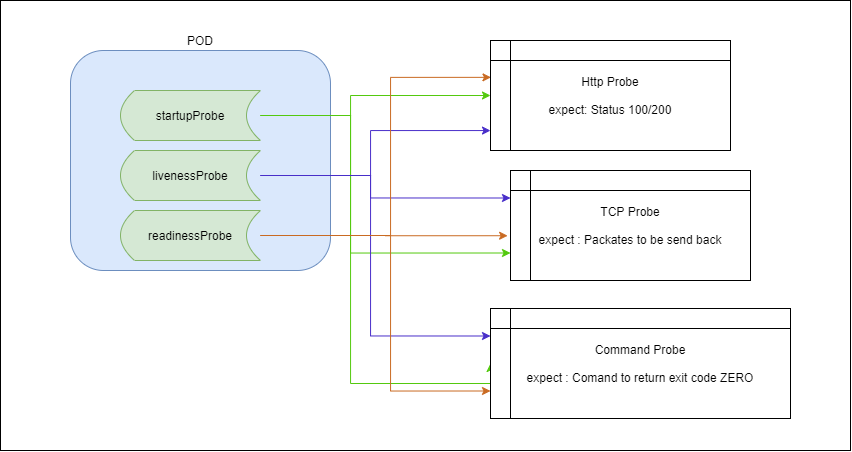

The diagram above was exported from draw.io. Its source (the exported page's mxGraphModel, read from the mxfile embedded in the PNG):
<mxGraphModel dx="1221" dy="705" grid="1" gridSize="10" guides="1" tooltips="1" connect="1" arrows="1" fold="1" page="1" pageScale="1" pageWidth="1169" pageHeight="827" math="0" shadow="0">
  <root>
    <mxCell id="RJbEKLWU_DQOB63yT254-0" />
    <mxCell id="RJbEKLWU_DQOB63yT254-1" parent="RJbEKLWU_DQOB63yT254-0" />
    <mxCell id="RJbEKLWU_DQOB63yT254-6" value="" style="rounded=0;whiteSpace=wrap;html=1;strokeColor=#000000;" vertex="1" parent="RJbEKLWU_DQOB63yT254-1">
      <mxGeometry x="30" y="30" width="850" height="450" as="geometry" />
    </mxCell>
    <mxCell id="RJbEKLWU_DQOB63yT254-2" value="POD" style="rounded=1;whiteSpace=wrap;html=1;strokeColor=#6c8ebf;fillColor=#dae8fc;labelPosition=center;verticalLabelPosition=top;align=center;verticalAlign=bottom;" vertex="1" parent="RJbEKLWU_DQOB63yT254-1">
      <mxGeometry x="100" y="80" width="260" height="220" as="geometry" />
    </mxCell>
    <mxCell id="RJbEKLWU_DQOB63yT254-10" style="edgeStyle=orthogonalEdgeStyle;rounded=0;orthogonalLoop=1;jettySize=auto;html=1;strokeColor=#53C90E;" edge="1" parent="RJbEKLWU_DQOB63yT254-1" source="RJbEKLWU_DQOB63yT254-3" target="RJbEKLWU_DQOB63yT254-7">
      <mxGeometry relative="1" as="geometry">
        <Array as="points">
          <mxPoint x="380" y="145" />
          <mxPoint x="380" y="125" />
        </Array>
      </mxGeometry>
    </mxCell>
    <mxCell id="RJbEKLWU_DQOB63yT254-12" style="edgeStyle=orthogonalEdgeStyle;rounded=0;orthogonalLoop=1;jettySize=auto;html=1;entryX=0;entryY=0.5;entryDx=0;entryDy=0;strokeColor=#53C90E;" edge="1" parent="RJbEKLWU_DQOB63yT254-1" source="RJbEKLWU_DQOB63yT254-3" target="RJbEKLWU_DQOB63yT254-9">
      <mxGeometry relative="1" as="geometry">
        <Array as="points">
          <mxPoint x="380" y="145" />
          <mxPoint x="380" y="413" />
        </Array>
      </mxGeometry>
    </mxCell>
    <mxCell id="RJbEKLWU_DQOB63yT254-22" style="edgeStyle=orthogonalEdgeStyle;rounded=0;orthogonalLoop=1;jettySize=auto;html=1;entryX=0;entryY=0.75;entryDx=0;entryDy=0;strokeColor=#53C90E;" edge="1" parent="RJbEKLWU_DQOB63yT254-1" source="RJbEKLWU_DQOB63yT254-3" target="RJbEKLWU_DQOB63yT254-8">
      <mxGeometry relative="1" as="geometry">
        <Array as="points">
          <mxPoint x="380" y="145" />
          <mxPoint x="380" y="283" />
        </Array>
      </mxGeometry>
    </mxCell>
    <mxCell id="RJbEKLWU_DQOB63yT254-3" value="startupProbe" style="shape=dataStorage;whiteSpace=wrap;html=1;strokeColor=#82b366;fillColor=#d5e8d4;" vertex="1" parent="RJbEKLWU_DQOB63yT254-1">
      <mxGeometry x="150" y="120" width="140" height="50" as="geometry" />
    </mxCell>
    <mxCell id="RJbEKLWU_DQOB63yT254-13" style="edgeStyle=orthogonalEdgeStyle;rounded=0;orthogonalLoop=1;jettySize=auto;html=1;strokeColor=#482EC9;" edge="1" parent="RJbEKLWU_DQOB63yT254-1" source="RJbEKLWU_DQOB63yT254-4" target="RJbEKLWU_DQOB63yT254-7">
      <mxGeometry relative="1" as="geometry">
        <Array as="points">
          <mxPoint x="400" y="205" />
          <mxPoint x="400" y="160" />
        </Array>
      </mxGeometry>
    </mxCell>
    <mxCell id="RJbEKLWU_DQOB63yT254-14" style="edgeStyle=orthogonalEdgeStyle;rounded=0;orthogonalLoop=1;jettySize=auto;html=1;entryX=0;entryY=0.25;entryDx=0;entryDy=0;strokeColor=#482EC9;" edge="1" parent="RJbEKLWU_DQOB63yT254-1" source="RJbEKLWU_DQOB63yT254-4" target="RJbEKLWU_DQOB63yT254-8">
      <mxGeometry relative="1" as="geometry">
        <Array as="points">
          <mxPoint x="400" y="205" />
          <mxPoint x="400" y="227" />
        </Array>
      </mxGeometry>
    </mxCell>
    <mxCell id="RJbEKLWU_DQOB63yT254-15" style="edgeStyle=orthogonalEdgeStyle;rounded=0;orthogonalLoop=1;jettySize=auto;html=1;entryX=0;entryY=0.25;entryDx=0;entryDy=0;strokeColor=#482EC9;" edge="1" parent="RJbEKLWU_DQOB63yT254-1" source="RJbEKLWU_DQOB63yT254-4" target="RJbEKLWU_DQOB63yT254-9">
      <mxGeometry relative="1" as="geometry">
        <Array as="points">
          <mxPoint x="400" y="205" />
          <mxPoint x="400" y="365" />
        </Array>
      </mxGeometry>
    </mxCell>
    <mxCell id="RJbEKLWU_DQOB63yT254-4" value="livenessProbe" style="shape=dataStorage;whiteSpace=wrap;html=1;strokeColor=#82b366;fillColor=#d5e8d4;" vertex="1" parent="RJbEKLWU_DQOB63yT254-1">
      <mxGeometry x="150" y="180" width="140" height="50" as="geometry" />
    </mxCell>
    <mxCell id="RJbEKLWU_DQOB63yT254-16" style="edgeStyle=orthogonalEdgeStyle;rounded=0;orthogonalLoop=1;jettySize=auto;html=1;entryX=0.002;entryY=0.335;entryDx=0;entryDy=0;entryPerimeter=0;strokeColor=#C96A22;" edge="1" parent="RJbEKLWU_DQOB63yT254-1" source="RJbEKLWU_DQOB63yT254-5" target="RJbEKLWU_DQOB63yT254-7">
      <mxGeometry relative="1" as="geometry">
        <Array as="points">
          <mxPoint x="420" y="265" />
          <mxPoint x="420" y="107" />
        </Array>
      </mxGeometry>
    </mxCell>
    <mxCell id="RJbEKLWU_DQOB63yT254-18" style="edgeStyle=orthogonalEdgeStyle;rounded=0;orthogonalLoop=1;jettySize=auto;html=1;entryX=0;entryY=0.75;entryDx=0;entryDy=0;strokeColor=#C96A22;" edge="1" parent="RJbEKLWU_DQOB63yT254-1" source="RJbEKLWU_DQOB63yT254-5" target="RJbEKLWU_DQOB63yT254-9">
      <mxGeometry relative="1" as="geometry">
        <Array as="points">
          <mxPoint x="420" y="265" />
          <mxPoint x="420" y="421" />
        </Array>
      </mxGeometry>
    </mxCell>
    <mxCell id="RJbEKLWU_DQOB63yT254-21" style="edgeStyle=orthogonalEdgeStyle;rounded=0;orthogonalLoop=1;jettySize=auto;html=1;entryX=-0.012;entryY=0.593;entryDx=0;entryDy=0;entryPerimeter=0;strokeColor=#C96A22;" edge="1" parent="RJbEKLWU_DQOB63yT254-1" source="RJbEKLWU_DQOB63yT254-5" target="RJbEKLWU_DQOB63yT254-8">
      <mxGeometry relative="1" as="geometry" />
    </mxCell>
    <mxCell id="RJbEKLWU_DQOB63yT254-5" value="readinessProbe" style="shape=dataStorage;whiteSpace=wrap;html=1;strokeColor=#82b366;fillColor=#d5e8d4;" vertex="1" parent="RJbEKLWU_DQOB63yT254-1">
      <mxGeometry x="150" y="240" width="140" height="50" as="geometry" />
    </mxCell>
    <mxCell id="RJbEKLWU_DQOB63yT254-7" value="Http Probe&lt;br&gt;&lt;br&gt;expect: Status 100/200" style="shape=internalStorage;whiteSpace=wrap;html=1;backgroundOutline=1;strokeColor=#000000;" vertex="1" parent="RJbEKLWU_DQOB63yT254-1">
      <mxGeometry x="520" y="70" width="240" height="110" as="geometry" />
    </mxCell>
    <mxCell id="RJbEKLWU_DQOB63yT254-8" value="TCP Probe&lt;br&gt;&lt;br&gt;expect : Packates to be send back" style="shape=internalStorage;whiteSpace=wrap;html=1;backgroundOutline=1;strokeColor=#000000;" vertex="1" parent="RJbEKLWU_DQOB63yT254-1">
      <mxGeometry x="540" y="200" width="240" height="110" as="geometry" />
    </mxCell>
    <mxCell id="RJbEKLWU_DQOB63yT254-9" value="Command Probe&lt;br&gt;&lt;br&gt;expect : Comand to return exit code ZERO" style="shape=internalStorage;whiteSpace=wrap;html=1;backgroundOutline=1;strokeColor=#000000;" vertex="1" parent="RJbEKLWU_DQOB63yT254-1">
      <mxGeometry x="520" y="338" width="300" height="110" as="geometry" />
    </mxCell>
  </root>
</mxGraphModel>